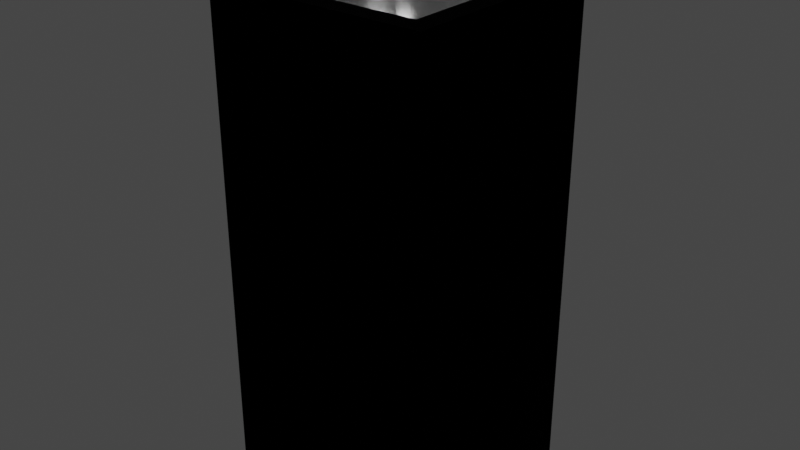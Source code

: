 # Source: WaterFountainModel.blend  (saved by Blender 2.93.20; exported with 4.5.12 LTS)
import bpy
from mathutils import Matrix  # noqa: F401  (used for matrix-valued properties, if any)

bpy.ops.wm.read_factory_settings(use_empty=True)
scene = bpy.context.scene
scene.name = 'Scene'

# ---- collections
col_collection = bpy.data.collections.new('Collection'); scene.collection.children.link(col_collection)

# ---- materials (node trees are filled in below, after node groups)
mat_waterfountain = bpy.data.materials.new('WaterFountain')
mat_waterfountain.use_transparent_shadow = False
mat_waterfountainmetal = bpy.data.materials.new('WaterFountainMetal')
mat_waterfountainmetal.use_transparent_shadow = False

# ---- material node trees
mat_waterfountain.use_nodes = True; mat_waterfountain.node_tree.nodes.clear()
_N = mat_waterfountain.node_tree.nodes; _L = mat_waterfountain.node_tree.links
n0 = _N.new('ShaderNodeBsdfPrincipled'); n0.name = 'Principled BSDF'; n0.location = (10, 300)
n0.distribution = 'GGX'
n0.subsurface_method = 'BURLEY'
n0.inputs[0].default_value = (0.0, 0.0, 0.0, 1.0)
n0.inputs[1].default_value = 0.3382
n0.inputs[2].default_value = 0.7721
n0.inputs[3].default_value = 1.45
n0.inputs[13].default_value = 0.0
n0.inputs[27].default_value = (0.0, 0.0, 0.0, 1.0)
n0.inputs[28].default_value = 1.0
n1 = _N.new('ShaderNodeOutputMaterial'); n1.name = 'Material Output'; n1.location = (300, 300)
_L.new(n0.outputs[0], n1.inputs[0])
n1.is_active_output = True
mat_waterfountainmetal.use_nodes = True; mat_waterfountainmetal.node_tree.nodes.clear()
_N = mat_waterfountainmetal.node_tree.nodes; _L = mat_waterfountainmetal.node_tree.links
n0 = _N.new('ShaderNodeBsdfPrincipled'); n0.name = 'Principled BSDF'; n0.location = (10, 300)
n0.distribution = 'GGX'
n0.subsurface_method = 'BURLEY'
n0.inputs[1].default_value = 1.0
n0.inputs[2].default_value = 0.1985
n0.inputs[3].default_value = 1.45
n0.inputs[13].default_value = 0.0
n0.inputs[27].default_value = (0.0, 0.0, 0.0, 1.0)
n0.inputs[28].default_value = 1.0
n1 = _N.new('ShaderNodeOutputMaterial'); n1.name = 'Material Output'; n1.location = (300, 300)
_L.new(n0.outputs[0], n1.inputs[0])
n1.is_active_output = True

# ---- world
world_world = bpy.data.worlds.new('World'); scene.world = world_world
world_world.use_nodes = True; world_world.node_tree.nodes.clear()
_N = world_world.node_tree.nodes; _L = world_world.node_tree.links
n0 = _N.new('ShaderNodeOutputWorld'); n0.name = 'World Output'; n0.location = (300, 300)
n1 = _N.new('ShaderNodeBackground'); n1.name = 'Background'; n1.location = (10, 300)
n1.inputs[0].default_value = (0.05088, 0.05088, 0.05088, 1.0)
_L.new(n1.outputs[0], n0.inputs[0])
n0.is_active_output = True
world_world.color = (0.05088, 0.05088, 0.05088)
world_world.use_sun_shadow = False
world_world.sun_shadow_jitter_overblur = 0.0

# ---- meshes
me_cube_001 = bpy.data.meshes.new('Cube.001')
me_cube_001.from_pydata([(-0.2617, -0.2652, -0.007416), (-0.2114, -0.2149, 1.193), (-0.2617, 0.2617, -0.007416), (-0.2114, 0.2114, 1.193), (0.2652, -0.2652, -0.007416), (0.2149, -0.2149, 1.193), (0.2652, 0.2617, -0.007416), (0.2149, 0.2114, 1.193), (-0.2617, -0.2652, 1.193), (-0.2617, 0.2617, 1.193), (0.2652, 0.2617, 1.193), (0.2652, -0.2652, 1.193), (-0.01863, -0.02214, 1.092), (-0.01863, 0.01865, 1.092), (0.02216, 0.01865, 1.092), (0.02216, -0.02214, 1.092), (-0.2399, 0.2031, 1.192), (-0.2399, 0.2031, 1.222), (-0.2475, 0.2107, 1.192), (-0.2475, 0.2107, 1.222), (-0.2021, 0.241, 1.192), (-0.2021, 0.241, 1.222), (-0.2097, 0.2486, 1.192), (-0.2097, 0.2486, 1.222), (-0.2395, 0.2026, 1.232), (-0.247, 0.2101, 1.234), (-0.2016, 0.2405, 1.232), (-0.2091, 0.248, 1.234), (-0.2377, 0.2009, 1.243), (-0.2449, 0.208, 1.246), (-0.1998, 0.2387, 1.243), (-0.207, 0.2459, 1.246), (-0.2345, 0.1978, 1.252), (-0.2414, 0.2045, 1.258), (-0.1967, 0.2355, 1.252), (-0.2035, 0.2424, 1.258), (-0.229, 0.193, 1.261), (-0.2362, 0.1995, 1.268), (-0.192, 0.23, 1.261), (-0.1985, 0.2372, 1.268), (-0.2214, 0.1868, 1.269), (-0.2283, 0.1925, 1.277), (-0.1858, 0.2224, 1.269), (-0.1915, 0.2293, 1.277), (-0.2124, 0.1798, 1.276), (-0.2183, 0.1843, 1.284), (-0.1788, 0.2134, 1.276), (-0.1833, 0.2193, 1.284), (-0.2028, 0.1727, 1.28), (-0.2072, 0.1757, 1.289), (-0.1717, 0.2038, 1.28), (-0.1747, 0.2082, 1.289), (-0.1933, 0.166, 1.283), (-0.1961, 0.1675, 1.291), (-0.1649, 0.1943, 1.283), (-0.1665, 0.1971, 1.291), (-0.1847, 0.1601, 1.284), (-0.186, 0.1603, 1.291), (-0.1591, 0.1857, 1.284), (-0.1593, 0.187, 1.291), (-0.1774, 0.1553, 1.283), (-0.1774, 0.1544, 1.29), (-0.1542, 0.1785, 1.283), (-0.1534, 0.1784, 1.29), (-0.1717, 0.1513, 1.282), (-0.1705, 0.1498, 1.288), (-0.1502, 0.1728, 1.282), (-0.1488, 0.1715, 1.288), (-0.1675, 0.1476, 1.28), (-0.1655, 0.1456, 1.285), (-0.1466, 0.1685, 1.28), (-0.1446, 0.1665, 1.285), (-0.194, -0.1975, 1.119), (-0.194, 0.194, 1.119), (0.1976, 0.194, 1.119), (0.1976, -0.1975, 1.119), (-0.02708, -0.001747, 1.092), (0.001762, 0.0271, 1.092), (0.0306, -0.001747, 1.092), (0.001762, -0.03059, 1.092), (-0.02489, 0.009291, 1.092), (0.0128, 0.0249, 1.092), (0.02841, -0.01278, 1.092), (-0.009276, -0.02839, 1.092), (-0.02489, -0.01278, 1.092), (-0.009276, 0.0249, 1.092), (0.02841, 0.009291, 1.092), (0.0128, -0.02839, 1.092)], [], [(0, 8, 9, 2), (2, 9, 10, 6), (6, 10, 11, 4), (4, 11, 8, 0), (2, 6, 4, 0), (5, 7, 74, 75), (1, 3, 9, 8), (3, 7, 10, 9), (7, 5, 11, 10), (5, 1, 8, 11), (80, 76, 84, 12, 83, 79, 87, 15, 82, 78, 86, 14, 81, 77, 85, 13), (3, 1, 72, 73), (1, 5, 75, 72), (7, 3, 73, 74), (16, 17, 19, 18), (18, 19, 23, 22), (22, 23, 21, 20), (20, 21, 17, 16), (18, 22, 20, 16), (21, 23, 27, 26), (25, 24, 28, 29), (19, 17, 24, 25), (17, 21, 26, 24), (23, 19, 25, 27), (28, 30, 34, 32), (24, 26, 30, 28), (27, 25, 29, 31), (26, 27, 31, 30), (34, 35, 39, 38), (31, 29, 33, 35), (30, 31, 35, 34), (29, 28, 32, 33), (36, 38, 42, 40), (33, 32, 36, 37), (32, 34, 38, 36), (35, 33, 37, 39), (43, 41, 45, 47), (39, 37, 41, 43), (38, 39, 43, 42), (37, 36, 40, 41), (46, 47, 51, 50), (42, 43, 47, 46), (41, 40, 44, 45), (40, 42, 46, 44), (48, 50, 54, 52), (45, 44, 48, 49), (44, 46, 50, 48), (47, 45, 49, 51), (54, 55, 59, 58), (51, 49, 53, 55), (50, 51, 55, 54), (49, 48, 52, 53), (58, 59, 63, 62), (53, 52, 56, 57), (52, 54, 58, 56), (55, 53, 57, 59), (60, 62, 66, 64), (57, 56, 60, 61), (56, 58, 62, 60), (59, 57, 61, 63), (66, 67, 71, 70), (63, 61, 65, 67), (62, 63, 67, 66), (61, 60, 64, 65), (71, 69, 68, 70), (65, 64, 68, 69), (64, 66, 70, 68), (67, 65, 69, 71), (12, 84, 76, 80, 13, 73, 72), (13, 85, 77, 81, 14, 74, 73), (14, 86, 78, 82, 15, 75, 74), (15, 87, 79, 83, 12, 72, 75)])
me_cube_001.polygons.foreach_set('material_index', [0, 0, 0, 0, 0, 1, 0, 0, 0, 0, 1, 1, 1, 1, 1, 1, 1, 1, 1, 1, 1, 1, 1, 1, 1, 1, 1, 1, 1, 1, 1, 1, 1, 1, 1, 1, 1, 1, 1, 1, 1, 1, 1, 1, 1, 1, 1, 1, 1, 1, 1, 1, 1, 1, 1, 1, 1, 1, 1, 1, 1, 1, 1, 1, 1, 1, 1, 1, 1, 1, 1, 1])
_uv = me_cube_001.uv_layers.new(name='UVMap')
_uv.uv.foreach_set('vector', [0.375, 0.0, 0.625, 0.0, 0.625, 0.25, 0.375, 0.25, 0.375, 0.25, 0.625, 0.25, 0.625, 0.5, 0.375, 0.5, 0.375, 0.5, 0.625, 0.5, 0.625, 0.75, 0.375, 0.75, 0.375, 0.75, 0.625, 0.75, 0.625, 1.0, 0.375, 1.0, 0.125, 0.5, 0.375, 0.5, 0.375, 0.75, 0.125, 0.75, 0.6489, 0.7261, 0.6489, 0.5239, 0.6489, 0.5239, 0.6489, 0.7261, 0.8511, 0.7261, 0.8511, 0.5239, 0.875, 0.5, 0.875, 0.75, 0.8511, 0.5239, 0.6489, 0.5239, 0.625, 0.5, 0.875, 0.5, 0.6489, 0.5239, 0.6489, 0.7261, 0.625, 0.75, 0.625, 0.5, 0.6489, 0.7261, 0.8511, 0.7261, 0.875, 0.75, 0.625, 0.75, 0.7628, 0.6186, 0.7628, 0.625, 0.7628, 0.6314, 0.7628, 0.6378, 0.7564, 0.6378, 0.75, 0.6378, 0.7436, 0.6378, 0.7372, 0.6378, 0.7372, 0.6314, 0.7372, 0.625, 0.7372, 0.6186, 0.7372, 0.6122, 0.7436, 0.6122, 0.75, 0.6122, 0.7564, 0.6122, 0.7628, 0.6122, 0.8511, 0.5239, 0.8511, 0.7261, 0.8511, 0.7261, 0.8511, 0.5239, 0.8511, 0.7261, 0.6489, 0.7261, 0.6489, 0.7261, 0.8511, 0.7261, 0.6489, 0.5239, 0.8511, 0.5239, 0.8511, 0.5239, 0.6489, 0.5239, 0.375, 0.0, 0.625, 0.0, 0.625, 0.25, 0.375, 0.25, 0.375, 0.25, 0.625, 0.25, 0.625, 0.5, 0.375, 0.5, 0.375, 0.5, 0.625, 0.5, 0.625, 0.75, 0.375, 0.75, 0.375, 0.75, 0.625, 0.75, 0.625, 1.0, 0.375, 1.0, 0.125, 0.5, 0.375, 0.5, 0.375, 0.75, 0.125, 0.75, 0.625, 0.75, 0.625, 0.5, 0.625, 0.5, 0.625, 0.75, 0.625, 0.25, 0.625, 0.0, 0.625, 0.0, 0.625, 0.25, 0.625, 0.25, 0.625, 0.0, 0.625, 0.0, 0.625, 0.25, 0.625, 1.0, 0.625, 0.75, 0.625, 0.75, 0.625, 1.0, 0.625, 0.5, 0.625, 0.25, 0.625, 0.25, 0.625, 0.5, 0.625, 1.0, 0.625, 0.75, 0.625, 0.75, 0.625, 1.0, 0.625, 1.0, 0.625, 0.75, 0.625, 0.75, 0.625, 1.0, 0.625, 0.5, 0.625, 0.25, 0.625, 0.25, 0.625, 0.5, 0.625, 0.75, 0.625, 0.5, 0.625, 0.5, 0.625, 0.75, 0.625, 0.75, 0.625, 0.5, 0.625, 0.5, 0.625, 0.75, 0.625, 0.5, 0.625, 0.25, 0.625, 0.25, 0.625, 0.5, 0.625, 0.75, 0.625, 0.5, 0.625, 0.5, 0.625, 0.75, 0.625, 0.25, 0.625, 0.0, 0.625, 0.0, 0.625, 0.25, 0.625, 1.0, 0.625, 0.75, 0.625, 0.75, 0.625, 1.0, 0.625, 0.25, 0.625, 0.0, 0.625, 0.0, 0.625, 0.25, 0.625, 1.0, 0.625, 0.75, 0.625, 0.75, 0.625, 1.0, 0.625, 0.5, 0.625, 0.25, 0.625, 0.25, 0.625, 0.5, 0.625, 0.5, 0.625, 0.25, 0.625, 0.25, 0.625, 0.5, 0.625, 0.5, 0.625, 0.25, 0.625, 0.25, 0.625, 0.5, 0.625, 0.75, 0.625, 0.5, 0.625, 0.5, 0.625, 0.75, 0.625, 0.25, 0.625, 0.0, 0.625, 0.0, 0.625, 0.25, 0.625, 0.75, 0.625, 0.5, 0.625, 0.5, 0.625, 0.75, 0.625, 0.75, 0.625, 0.5, 0.625, 0.5, 0.625, 0.75, 0.625, 0.25, 0.625, 0.0, 0.625, 0.0, 0.625, 0.25, 0.625, 1.0, 0.625, 0.75, 0.625, 0.75, 0.625, 1.0, 0.625, 1.0, 0.625, 0.75, 0.625, 0.75, 0.625, 1.0, 0.625, 0.25, 0.625, 0.0, 0.625, 0.0, 0.625, 0.25, 0.625, 1.0, 0.625, 0.75, 0.625, 0.75, 0.625, 1.0, 0.625, 0.5, 0.625, 0.25, 0.625, 0.25, 0.625, 0.5, 0.625, 0.75, 0.625, 0.5, 0.625, 0.5, 0.625, 0.75, 0.625, 0.5, 0.625, 0.25, 0.625, 0.25, 0.625, 0.5, 0.625, 0.75, 0.625, 0.5, 0.625, 0.5, 0.625, 0.75, 0.625, 0.25, 0.625, 0.0, 0.625, 0.0, 0.625, 0.25, 0.625, 0.75, 0.625, 0.5, 0.625, 0.5, 0.625, 0.75, 0.625, 0.25, 0.625, 0.0, 0.625, 0.0, 0.625, 0.25, 0.625, 1.0, 0.625, 0.75, 0.625, 0.75, 0.625, 1.0, 0.625, 0.5, 0.625, 0.25, 0.625, 0.25, 0.625, 0.5, 0.625, 1.0, 0.625, 0.75, 0.625, 0.75, 0.625, 1.0, 0.625, 0.25, 0.625, 0.0, 0.625, 0.0, 0.625, 0.25, 0.625, 1.0, 0.625, 0.75, 0.625, 0.75, 0.625, 1.0, 0.625, 0.5, 0.625, 0.25, 0.625, 0.25, 0.625, 0.5, 0.625, 0.75, 0.625, 0.5, 0.625, 0.5, 0.625, 0.75, 0.625, 0.5, 0.625, 0.25, 0.625, 0.25, 0.625, 0.5, 0.625, 0.75, 0.625, 0.5, 0.625, 0.5, 0.625, 0.75, 0.625, 0.25, 0.625, 0.0, 0.625, 0.0, 0.625, 0.25, 0.625, 0.5, 0.875, 0.5, 0.875, 0.75, 0.625, 0.75, 0.625, 0.25, 0.625, 0.0, 0.625, 0.0, 0.625, 0.25, 0.625, 1.0, 0.625, 0.75, 0.625, 0.75, 0.625, 1.0, 0.625, 0.5, 0.625, 0.25, 0.625, 0.25, 0.625, 0.5, 0.7628, 0.6378, 0.7628, 0.6314, 0.7628, 0.625, 0.7628, 0.6186, 0.7628, 0.6122, 0.8511, 0.5239, 0.8511, 0.7261, 0.7628, 0.6122, 0.7564, 0.6122, 0.75, 0.6122, 0.7436, 0.6122, 0.7372, 0.6122, 0.6489, 0.5239, 0.8511, 0.5239, 0.7372, 0.6122, 0.7372, 0.6186, 0.7372, 0.625, 0.7372, 0.6314, 0.7372, 0.6378, 0.6489, 0.7261, 0.6489, 0.5239, 0.7372, 0.6378, 0.7436, 0.6378, 0.75, 0.6378, 0.7564, 0.6378, 0.7628, 0.6378, 0.8511, 0.7261, 0.6489, 0.7261])
me_cube_001.materials.append(mat_waterfountain)
me_cube_001.materials.append(mat_waterfountainmetal)
me_cube_001.use_remesh_fix_poles = True
me_cube_001.use_remesh_preserve_attributes = False
me_cube_001.update()

# ---- objects
ob_cube = bpy.data.objects.new('Cube', me_cube_001)

# ---- transforms, parenting, visibility, modifiers, constraints
ob_cube.location = (0.0, 0.0, 0.0)

# ---- collection membership
col_collection.objects.link(ob_cube)

# ---- scene / render settings (as saved in the file)
scene.frame_start = 1; scene.frame_end = 250; scene.frame_set(1)
scene.render.engine = 'BLENDER_EEVEE_NEXT'
scene.cycles.use_denoising = False
scene.cycles.samples = 128
scene.cycles.sampling_pattern = 'TABULATED_SOBOL'
scene.cycles.use_adaptive_sampling = False
scene.cycles.use_light_tree = False
scene.view_settings.view_transform = 'Filmic'
bpy.context.view_layer.update()

# ---- added for rendering (the .blend has no active camera and no usable light): camera, sun
cam_auto = bpy.data.cameras.new('AutoCamera')
cam_auto.lens = 50.0
cam_auto.sensor_width = 36.0
cam_auto.clip_end = 1000.0
ob_auto_camera = bpy.data.objects.new('AutoCamera', cam_auto)
scene.collection.objects.link(ob_auto_camera)
ob_auto_camera.location = (1.38704, -1.66408, 1.7501)
ob_auto_camera.rotation_euler = (1.09748, -7.21219e-08, 0.694738)
scene.camera = ob_auto_camera
light_auto_sun = bpy.data.lights.new('AutoSun', 'SUN')
light_auto_sun.energy = 3.0
light_auto_sun.angle = 0.0523599
ob_auto_sun = bpy.data.objects.new('AutoSun', light_auto_sun)
scene.collection.objects.link(ob_auto_sun)
ob_auto_sun.rotation_euler = (0.872665, 0.174533, 0.523599)
bpy.context.view_layer.update()
